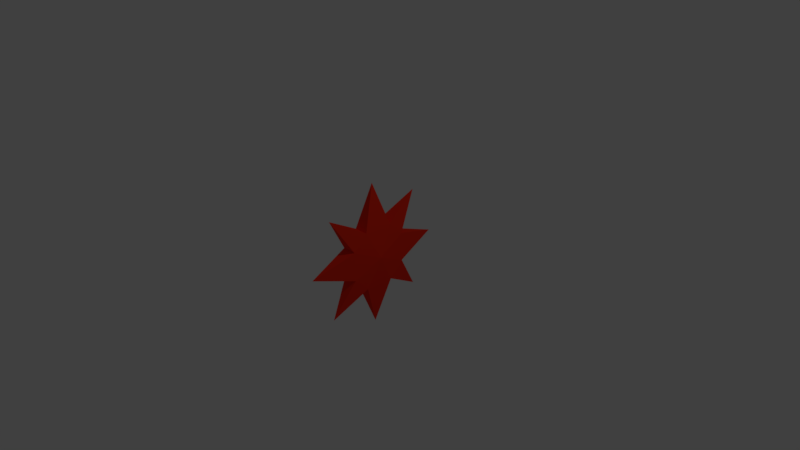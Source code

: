 # Source: MovingTrap.blend  (saved by Blender 2.77.0; exported with 4.5.12 LTS)
import bpy
from mathutils import Matrix  # noqa: F401  (used for matrix-valued properties, if any)

bpy.ops.wm.read_factory_settings(use_empty=True)
scene = bpy.context.scene
scene.name = 'Scene'

# ---- collections
col_collection_1 = bpy.data.collections.new('Collection 1'); scene.collection.children.link(col_collection_1)

# ---- materials (node trees are filled in below, after node groups)
mat_movingtrapmaterial = bpy.data.materials.new('MovingTrapMaterial')
mat_movingtrapmaterial.alpha_threshold = 0.0
mat_movingtrapmaterial.use_transparent_shadow = False
mat_movingtrapmaterial.diffuse_color = (0.9114, 0.02766, 0.007663, 1.0)
mat_movingtrapmaterial.roughness = 0.5
mat_movingtrapmaterial.line_color = (0.0, 0.0, 0.0, 1.0)

# ---- material node trees

# ---- world
world_world = bpy.data.worlds.new('World'); scene.world = world_world
world_world.color = (0.05088, 0.05088, 0.05088)
world_world.use_sun_shadow = False
world_world.sun_shadow_jitter_overblur = 0.0
world_world.cycles.sampling_method = 'MANUAL'

# ---- cameras
cam_camera = bpy.data.cameras.new('Camera')
cam_camera.clip_end = 100.0
cam_camera.lens = 35.0
cam_camera.sensor_width = 32.0
cam_camera.sensor_height = 18.0
cam_camera.ortho_scale = 7.314
cam_camera.dof.focus_distance = 0.0
cam_camera.dof.aperture_fstop = 128.0

# ---- lights
light_lamp = bpy.data.lights.new('Lamp', 'POINT')
light_lamp.transmission_factor = 0.0
light_lamp.cutoff_distance = 30.0
light_lamp.energy = 100.0
light_lamp.shadow_buffer_clip_start = 1.001
light_lamp.shadow_soft_size = 0.1
light_lamp.shadow_maximum_resolution = 0.006
light_lamp.use_absolute_resolution = True

# ---- meshes
me_cube = bpy.data.meshes.new('Cube')
me_cube.from_pydata([(0.1, 0.2, 0.4), (-0.1, 0.2, 0.4), (0.1, 0.4, 0.2), (-0.1, 0.4, 0.2), (0.0, 0.7, 0.7), (0.1, -0.2, 0.4), (-0.1, -0.2, 0.4), (0.0, 0.0, 1.0), (0.1, -0.4, 0.2), (-0.1, -0.4, 0.2), (0.0, -0.7, 0.7), (0.1, 0.0, 0.4), (-0.1, 0.0, 0.4), (0.1, 0.2, -0.4), (-0.1, 0.2, -0.4), (0.0, 1.0, 0.0), (0.1, 0.4, -0.2), (-0.1, 0.4, -0.2), (0.0, 0.7, -0.7), (0.1, 0.4, 0.0), (-0.1, 0.4, 0.0), (0.1, -0.2, -0.4), (0.15, 0.0, 0.0), (-0.2, 0.0, 0.0), (-0.1, -0.2, -0.4), (0.0, -1.0, 0.0), (0.0, 0.0, -1.0), (0.1, -0.4, -0.2), (-0.1, -0.4, -0.2), (0.0, -0.7, -0.7), (0.1, 0.0, -0.4), (0.1, -0.4, 0.0), (-0.1, 0.0, -0.4), (-0.1, -0.4, 0.0)], [], [(7, 0, 11), (1, 0, 7), (15, 3, 20), (15, 19, 2), (7, 12, 1), (3, 15, 2), (3, 2, 4), (0, 1, 4), (0, 4, 2), (1, 3, 4), (22, 0, 2), (23, 3, 1), (0, 22, 11), (22, 2, 19), (1, 12, 23), (23, 20, 3), (7, 11, 5), (6, 7, 5), (25, 33, 9), (25, 8, 31), (7, 6, 12), (9, 8, 25), (9, 10, 8), (5, 10, 6), (5, 8, 10), (6, 10, 9), (22, 8, 5), (23, 6, 9), (5, 11, 22), (22, 31, 8), (6, 23, 12), (23, 9, 33), (26, 30, 13), (14, 26, 13), (15, 20, 17), (15, 16, 19), (26, 14, 32), (17, 16, 15), (17, 18, 16), (13, 18, 14), (13, 16, 18), (14, 18, 17), (22, 16, 13), (23, 14, 17), (13, 30, 22), (22, 19, 16), (14, 23, 32), (23, 17, 20), (26, 21, 30), (24, 21, 26), (25, 28, 33), (25, 31, 27), (26, 32, 24), (28, 25, 27), (28, 27, 29), (21, 24, 29), (21, 29, 27), (24, 28, 29), (22, 21, 27), (23, 28, 24), (21, 22, 30), (22, 27, 31), (24, 32, 23), (23, 33, 28)])
me_cube.materials.append(mat_movingtrapmaterial)
me_cube.use_remesh_preserve_volume = False
me_cube.use_remesh_preserve_attributes = False
me_cube.use_mirror_vertex_groups = False
me_cube.update()

# ---- objects
ob_cube = bpy.data.objects.new('Cube', me_cube)
ob_lamp = bpy.data.objects.new('Lamp', light_lamp)
ob_camera = bpy.data.objects.new('Camera', cam_camera)

# ---- transforms, parenting, visibility, modifiers, constraints
ob_cube.location = (0.0, 0.0, 0.0)
ob_cube.lock_rotations_4d = False
ob_cube.empty_display_type = 'ARROWS'
ob_cube.lineart.crease_threshold = 0.0
ob_lamp.location = (4.076, 1.005, 5.904)
ob_lamp.rotation_euler = (0.6503, 0.05522, 1.866)
ob_lamp.lock_rotations_4d = False
ob_lamp.empty_display_type = 'ARROWS'
ob_lamp.color = (0.0, 0.0, 0.0, 0.0)
ob_lamp.lineart.crease_threshold = 0.0
ob_camera.location = (7.481, -6.508, 5.344)
ob_camera.rotation_euler = (1.109, 0.01082, 0.8149)
ob_camera.lock_rotations_4d = False
ob_camera.empty_display_type = 'ARROWS'
ob_camera.color = (0.0, 0.0, 0.0, 0.0)
ob_camera.display_type = 'WIRE'
ob_camera.lineart.crease_threshold = 0.0

# ---- collection membership
col_collection_1.objects.link(ob_cube)
col_collection_1.objects.link(ob_lamp)
col_collection_1.objects.link(ob_camera)

# ---- scene / render settings (as saved in the file)
scene.camera = ob_camera
scene.frame_start = 1; scene.frame_end = 250; scene.frame_set(1)
scene.render.engine = 'BLENDER_EEVEE_NEXT'
scene.render.resolution_percentage = 50
scene.render.dither_intensity = 0.0
scene.cycles.use_denoising = False
scene.cycles.samples = 128
scene.cycles.sampling_pattern = 'TABULATED_SOBOL'
scene.cycles.light_sampling_threshold = 0.0
scene.cycles.use_adaptive_sampling = False
scene.cycles.use_light_tree = False
scene.cycles.blur_glossy = 0.0
scene.cycles.sample_clamp_indirect = 0.0
scene.view_settings.view_transform = 'Standard'
bpy.context.view_layer.update()
